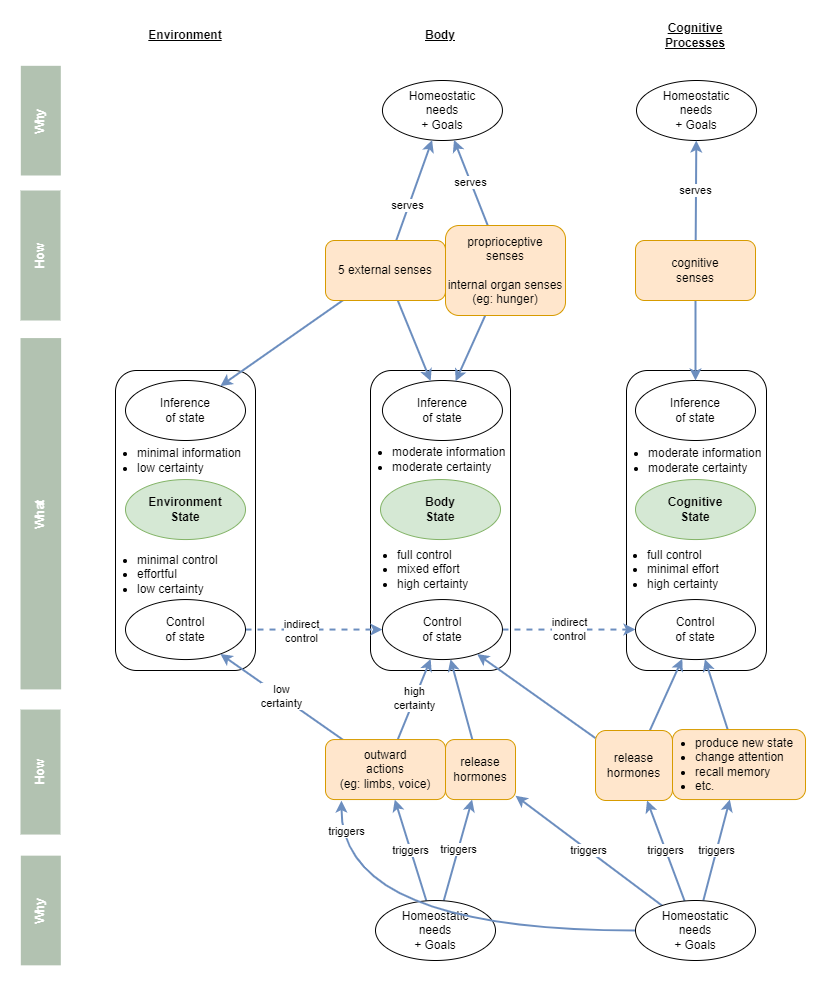

The diagram above was exported from draw.io. Its source (the exported page's mxGraphModel, read from the mxfile embedded in the PNG):
<mxGraphModel dx="1418" dy="820" grid="1" gridSize="10" guides="1" tooltips="1" connect="1" arrows="1" fold="1" page="1" pageScale="1" pageWidth="827" pageHeight="1169" math="0" shadow="0">
  <root>
    <mxCell id="0" />
    <mxCell id="1" parent="0" />
    <mxCell id="Sr_u5LF5CNdbTjOdKp7E-4" value="" style="rounded=1;whiteSpace=wrap;html=1;" vertex="1" parent="1">
      <mxGeometry x="621" y="550" width="140" height="300" as="geometry" />
    </mxCell>
    <mxCell id="Sr_u5LF5CNdbTjOdKp7E-3" value="" style="rounded=1;whiteSpace=wrap;html=1;" vertex="1" parent="1">
      <mxGeometry x="365" y="550" width="140" height="300" as="geometry" />
    </mxCell>
    <mxCell id="Sr_u5LF5CNdbTjOdKp7E-1" value="" style="rounded=1;whiteSpace=wrap;html=1;" vertex="1" parent="1">
      <mxGeometry x="110" y="550" width="140" height="300" as="geometry" />
    </mxCell>
    <mxCell id="sydvTiWO6Aov3mrKjDEB-1" value="Environment" style="text;html=1;strokeColor=none;fillColor=none;align=center;verticalAlign=middle;whiteSpace=wrap;rounded=0;fontStyle=5" parent="1" vertex="1">
      <mxGeometry x="120" y="200" width="120" height="30" as="geometry" />
    </mxCell>
    <mxCell id="sydvTiWO6Aov3mrKjDEB-2" value="Body" style="text;html=1;strokeColor=none;fillColor=none;align=center;verticalAlign=middle;whiteSpace=wrap;rounded=0;fontStyle=5" parent="1" vertex="1">
      <mxGeometry x="380" y="200" width="110" height="30" as="geometry" />
    </mxCell>
    <mxCell id="sydvTiWO6Aov3mrKjDEB-3" value="Cognitive&lt;br&gt;Processes" style="text;html=1;strokeColor=none;fillColor=none;align=center;verticalAlign=middle;whiteSpace=wrap;rounded=0;fontStyle=5" parent="1" vertex="1">
      <mxGeometry x="630" y="200" width="120" height="30" as="geometry" />
    </mxCell>
    <mxCell id="sydvTiWO6Aov3mrKjDEB-5" value="&lt;b&gt;&lt;font color=&quot;#ffffff&quot;&gt;How&lt;/font&gt;&lt;/b&gt;" style="rounded=0;whiteSpace=wrap;html=1;fillColor=#B2C2B1;strokeColor=none;rotation=-90;" parent="1" vertex="1">
      <mxGeometry x="-30" y="415" width="130" height="40" as="geometry" />
    </mxCell>
    <mxCell id="sydvTiWO6Aov3mrKjDEB-6" value="&lt;b&gt;&lt;font color=&quot;#ffffff&quot;&gt;How&lt;/font&gt;&lt;/b&gt;" style="rounded=0;whiteSpace=wrap;html=1;fillColor=#B2C2B1;strokeColor=none;rotation=-90;" parent="1" vertex="1">
      <mxGeometry x="-27.5" y="931.55" width="125" height="40" as="geometry" />
    </mxCell>
    <mxCell id="_f3BZN_ClPPWazB3SwGk-1" value="Homeostatic&lt;br&gt;needs&lt;br&gt;+ Goals" style="ellipse;whiteSpace=wrap;html=1;" parent="1" vertex="1">
      <mxGeometry x="376.95" y="260" width="120" height="60" as="geometry" />
    </mxCell>
    <mxCell id="_f3BZN_ClPPWazB3SwGk-3" value="Homeostatic&lt;br&gt;needs&lt;br&gt;+ Goals" style="ellipse;whiteSpace=wrap;html=1;" parent="1" vertex="1">
      <mxGeometry x="631" y="260" width="120" height="60" as="geometry" />
    </mxCell>
    <mxCell id="_f3BZN_ClPPWazB3SwGk-7" value="&lt;b&gt;&lt;font color=&quot;#ffffff&quot;&gt;What&lt;/font&gt;&lt;/b&gt;" style="rounded=0;whiteSpace=wrap;html=1;fillColor=#B2C2B1;strokeColor=none;rotation=-90;" parent="1" vertex="1">
      <mxGeometry x="-140.35" y="672.93" width="351.33" height="40.62" as="geometry" />
    </mxCell>
    <mxCell id="_f3BZN_ClPPWazB3SwGk-8" value="&lt;ul&gt;&lt;li&gt;minimal control&lt;/li&gt;&lt;li&gt;effortful&lt;/li&gt;&lt;li&gt;low certainty&lt;/li&gt;&lt;/ul&gt;" style="text;html=1;strokeColor=none;fillColor=none;align=left;verticalAlign=middle;whiteSpace=wrap;rounded=0;spacingLeft=-20;" parent="1" vertex="1">
      <mxGeometry x="110" y="729.05" width="140" height="50" as="geometry" />
    </mxCell>
    <mxCell id="_f3BZN_ClPPWazB3SwGk-9" value="&lt;ul&gt;&lt;li&gt;full control&lt;/li&gt;&lt;li&gt;mixed effort&lt;/li&gt;&lt;li&gt;high certainty&lt;/li&gt;&lt;/ul&gt;" style="text;html=1;strokeColor=none;fillColor=none;align=left;verticalAlign=middle;whiteSpace=wrap;rounded=0;spacingLeft=-20;" parent="1" vertex="1">
      <mxGeometry x="370" y="723.9" width="130" height="50" as="geometry" />
    </mxCell>
    <mxCell id="_f3BZN_ClPPWazB3SwGk-10" value="&lt;ul&gt;&lt;li&gt;full control&lt;/li&gt;&lt;li&gt;minimal effort&lt;/li&gt;&lt;li&gt;high certainty&lt;/li&gt;&lt;/ul&gt;" style="text;html=1;strokeColor=none;fillColor=none;align=left;verticalAlign=middle;whiteSpace=wrap;rounded=0;spacingLeft=-20;" parent="1" vertex="1">
      <mxGeometry x="620" y="723.9" width="140" height="50" as="geometry" />
    </mxCell>
    <mxCell id="_f3BZN_ClPPWazB3SwGk-14" value="Inference&lt;br&gt;of state" style="ellipse;whiteSpace=wrap;html=1;" parent="1" vertex="1">
      <mxGeometry x="120" y="560" width="120" height="60" as="geometry" />
    </mxCell>
    <mxCell id="_f3BZN_ClPPWazB3SwGk-15" value="Inference&lt;br&gt;of state" style="ellipse;whiteSpace=wrap;html=1;" parent="1" vertex="1">
      <mxGeometry x="376.95" y="560" width="120" height="60" as="geometry" />
    </mxCell>
    <mxCell id="_f3BZN_ClPPWazB3SwGk-16" value="Inference&lt;br&gt;of state" style="ellipse;whiteSpace=wrap;html=1;" parent="1" vertex="1">
      <mxGeometry x="630" y="560" width="120" height="60" as="geometry" />
    </mxCell>
    <mxCell id="_f3BZN_ClPPWazB3SwGk-20" style="edgeStyle=none;rounded=0;orthogonalLoop=1;jettySize=auto;html=1;strokeWidth=2;fillColor=#dae8fc;strokeColor=#6c8ebf;" parent="1" source="_f3BZN_ClPPWazB3SwGk-17" target="_f3BZN_ClPPWazB3SwGk-14" edge="1">
      <mxGeometry relative="1" as="geometry" />
    </mxCell>
    <mxCell id="_f3BZN_ClPPWazB3SwGk-21" style="edgeStyle=none;rounded=0;orthogonalLoop=1;jettySize=auto;html=1;strokeWidth=2;fillColor=#dae8fc;strokeColor=#6c8ebf;" parent="1" source="_f3BZN_ClPPWazB3SwGk-17" target="_f3BZN_ClPPWazB3SwGk-15" edge="1">
      <mxGeometry relative="1" as="geometry" />
    </mxCell>
    <mxCell id="_f3BZN_ClPPWazB3SwGk-68" style="edgeStyle=none;rounded=0;orthogonalLoop=1;jettySize=auto;html=1;strokeWidth=2;fillColor=#dae8fc;strokeColor=#6c8ebf;" parent="1" source="_f3BZN_ClPPWazB3SwGk-17" target="_f3BZN_ClPPWazB3SwGk-1" edge="1">
      <mxGeometry relative="1" as="geometry" />
    </mxCell>
    <mxCell id="RGRO-FvlizdXZSS2ueyU-6" value="serves" style="edgeLabel;html=1;align=center;verticalAlign=middle;resizable=0;points=[];" vertex="1" connectable="0" parent="_f3BZN_ClPPWazB3SwGk-68">
      <mxGeometry x="-0.2995" y="2" relative="1" as="geometry">
        <mxPoint as="offset" />
      </mxGeometry>
    </mxCell>
    <mxCell id="_f3BZN_ClPPWazB3SwGk-17" value="5 external senses" style="rounded=1;whiteSpace=wrap;html=1;fillColor=#ffe6cc;strokeColor=#d79b00;" parent="1" vertex="1">
      <mxGeometry x="320" y="420" width="120" height="60" as="geometry" />
    </mxCell>
    <mxCell id="_f3BZN_ClPPWazB3SwGk-22" style="edgeStyle=none;rounded=0;orthogonalLoop=1;jettySize=auto;html=1;strokeWidth=2;fillColor=#dae8fc;strokeColor=#6c8ebf;" parent="1" source="_f3BZN_ClPPWazB3SwGk-19" target="_f3BZN_ClPPWazB3SwGk-15" edge="1">
      <mxGeometry relative="1" as="geometry" />
    </mxCell>
    <mxCell id="_f3BZN_ClPPWazB3SwGk-69" value="serves" style="edgeStyle=none;rounded=0;orthogonalLoop=1;jettySize=auto;html=1;strokeWidth=2;fillColor=#dae8fc;strokeColor=#6c8ebf;" parent="1" source="_f3BZN_ClPPWazB3SwGk-19" target="_f3BZN_ClPPWazB3SwGk-1" edge="1">
      <mxGeometry relative="1" as="geometry" />
    </mxCell>
    <mxCell id="_f3BZN_ClPPWazB3SwGk-19" value="proprioceptive&lt;br style=&quot;border-color: var(--border-color);&quot;&gt;senses&lt;br style=&quot;border-color: var(--border-color);&quot;&gt;&lt;br style=&quot;border-color: var(--border-color);&quot;&gt;internal organ senses&lt;br style=&quot;border-color: var(--border-color);&quot;&gt;(eg: hunger)" style="rounded=1;whiteSpace=wrap;html=1;fillColor=#ffe6cc;strokeColor=#d79b00;" parent="1" vertex="1">
      <mxGeometry x="440" y="405" width="120" height="90" as="geometry" />
    </mxCell>
    <mxCell id="_f3BZN_ClPPWazB3SwGk-26" style="edgeStyle=none;rounded=0;orthogonalLoop=1;jettySize=auto;html=1;strokeWidth=2;fillColor=#dae8fc;strokeColor=#6c8ebf;" parent="1" source="_f3BZN_ClPPWazB3SwGk-23" target="_f3BZN_ClPPWazB3SwGk-16" edge="1">
      <mxGeometry relative="1" as="geometry" />
    </mxCell>
    <mxCell id="_f3BZN_ClPPWazB3SwGk-70" value="serves" style="edgeStyle=none;rounded=0;orthogonalLoop=1;jettySize=auto;html=1;strokeWidth=2;fillColor=#dae8fc;strokeColor=#6c8ebf;" parent="1" source="_f3BZN_ClPPWazB3SwGk-23" target="_f3BZN_ClPPWazB3SwGk-3" edge="1">
      <mxGeometry relative="1" as="geometry" />
    </mxCell>
    <mxCell id="_f3BZN_ClPPWazB3SwGk-23" value="cognitive&lt;br&gt;senses" style="rounded=1;whiteSpace=wrap;html=1;fillColor=#ffe6cc;strokeColor=#d79b00;" parent="1" vertex="1">
      <mxGeometry x="630" y="420" width="120" height="60" as="geometry" />
    </mxCell>
    <mxCell id="_f3BZN_ClPPWazB3SwGk-54" style="edgeStyle=none;rounded=0;orthogonalLoop=1;jettySize=auto;html=1;dashed=1;strokeWidth=2;fillColor=#dae8fc;strokeColor=#6c8ebf;" parent="1" source="_f3BZN_ClPPWazB3SwGk-42" target="_f3BZN_ClPPWazB3SwGk-43" edge="1">
      <mxGeometry relative="1" as="geometry" />
    </mxCell>
    <mxCell id="_f3BZN_ClPPWazB3SwGk-55" value="indirect&lt;br&gt;control" style="edgeLabel;html=1;align=center;verticalAlign=middle;resizable=0;points=[];" parent="_f3BZN_ClPPWazB3SwGk-54" vertex="1" connectable="0">
      <mxGeometry x="-0.1968" y="-1" relative="1" as="geometry">
        <mxPoint as="offset" />
      </mxGeometry>
    </mxCell>
    <mxCell id="_f3BZN_ClPPWazB3SwGk-42" value="Control&lt;br&gt;of state" style="ellipse;whiteSpace=wrap;html=1;" parent="1" vertex="1">
      <mxGeometry x="120" y="779.05" width="120" height="60" as="geometry" />
    </mxCell>
    <mxCell id="_f3BZN_ClPPWazB3SwGk-53" value="indirect&lt;br&gt;control" style="edgeStyle=none;rounded=0;orthogonalLoop=1;jettySize=auto;html=1;strokeWidth=2;fillColor=#dae8fc;strokeColor=#6c8ebf;dashed=1;" parent="1" source="_f3BZN_ClPPWazB3SwGk-43" target="_f3BZN_ClPPWazB3SwGk-44" edge="1">
      <mxGeometry relative="1" as="geometry" />
    </mxCell>
    <mxCell id="_f3BZN_ClPPWazB3SwGk-43" value="Control&lt;br&gt;of state" style="ellipse;whiteSpace=wrap;html=1;" parent="1" vertex="1">
      <mxGeometry x="376.95" y="779.05" width="120" height="60" as="geometry" />
    </mxCell>
    <mxCell id="_f3BZN_ClPPWazB3SwGk-44" value="Control&lt;br&gt;of state" style="ellipse;whiteSpace=wrap;html=1;" parent="1" vertex="1">
      <mxGeometry x="630" y="779.05" width="120" height="60" as="geometry" />
    </mxCell>
    <mxCell id="_f3BZN_ClPPWazB3SwGk-50" value="high&lt;br&gt;certainty" style="edgeStyle=none;rounded=0;orthogonalLoop=1;jettySize=auto;html=1;strokeWidth=2;fillColor=#dae8fc;strokeColor=#6c8ebf;" parent="1" source="_f3BZN_ClPPWazB3SwGk-45" target="_f3BZN_ClPPWazB3SwGk-43" edge="1">
      <mxGeometry relative="1" as="geometry" />
    </mxCell>
    <mxCell id="_f3BZN_ClPPWazB3SwGk-51" value="low&lt;br&gt;certainty" style="edgeStyle=none;rounded=0;orthogonalLoop=1;jettySize=auto;html=1;strokeWidth=2;fillColor=#dae8fc;strokeColor=#6c8ebf;" parent="1" source="_f3BZN_ClPPWazB3SwGk-45" target="_f3BZN_ClPPWazB3SwGk-42" edge="1">
      <mxGeometry relative="1" as="geometry" />
    </mxCell>
    <mxCell id="_f3BZN_ClPPWazB3SwGk-45" value="outward&lt;br&gt;actions&lt;br&gt;(eg: limbs, voice)" style="rounded=1;whiteSpace=wrap;html=1;fillColor=#ffe6cc;strokeColor=#d79b00;" parent="1" vertex="1">
      <mxGeometry x="320" y="919.05" width="120" height="60" as="geometry" />
    </mxCell>
    <mxCell id="_f3BZN_ClPPWazB3SwGk-48" style="edgeStyle=none;rounded=0;orthogonalLoop=1;jettySize=auto;html=1;strokeWidth=2;fillColor=#dae8fc;strokeColor=#6c8ebf;" parent="1" source="_f3BZN_ClPPWazB3SwGk-46" target="_f3BZN_ClPPWazB3SwGk-43" edge="1">
      <mxGeometry relative="1" as="geometry" />
    </mxCell>
    <mxCell id="_f3BZN_ClPPWazB3SwGk-46" value="release&lt;br&gt;hormones" style="rounded=1;whiteSpace=wrap;html=1;fillColor=#ffe6cc;strokeColor=#d79b00;" parent="1" vertex="1">
      <mxGeometry x="440" y="919.05" width="70" height="60" as="geometry" />
    </mxCell>
    <mxCell id="_f3BZN_ClPPWazB3SwGk-52" style="edgeStyle=none;rounded=0;orthogonalLoop=1;jettySize=auto;html=1;strokeWidth=2;fillColor=#dae8fc;strokeColor=#6c8ebf;" parent="1" source="_f3BZN_ClPPWazB3SwGk-47" target="_f3BZN_ClPPWazB3SwGk-44" edge="1">
      <mxGeometry relative="1" as="geometry" />
    </mxCell>
    <mxCell id="_f3BZN_ClPPWazB3SwGk-47" value="&lt;ul&gt;&lt;li style=&quot;&quot;&gt;produce new state&lt;/li&gt;&lt;li&gt;change attention&lt;/li&gt;&lt;li&gt;recall memory&lt;/li&gt;&lt;li&gt;etc.&lt;/li&gt;&lt;/ul&gt;" style="rounded=1;whiteSpace=wrap;html=1;fillColor=#ffe6cc;strokeColor=#d79b00;align=left;spacingLeft=-19;" parent="1" vertex="1">
      <mxGeometry x="667" y="909.05" width="133" height="70" as="geometry" />
    </mxCell>
    <mxCell id="_f3BZN_ClPPWazB3SwGk-59" value="triggers" style="edgeStyle=none;rounded=0;orthogonalLoop=1;jettySize=auto;html=1;strokeWidth=2;fillColor=#dae8fc;strokeColor=#6c8ebf;" parent="1" source="_f3BZN_ClPPWazB3SwGk-57" target="_f3BZN_ClPPWazB3SwGk-45" edge="1">
      <mxGeometry relative="1" as="geometry" />
    </mxCell>
    <mxCell id="_f3BZN_ClPPWazB3SwGk-60" value="triggers" style="edgeStyle=none;rounded=0;orthogonalLoop=1;jettySize=auto;html=1;strokeWidth=2;fillColor=#dae8fc;strokeColor=#6c8ebf;" parent="1" source="_f3BZN_ClPPWazB3SwGk-57" target="_f3BZN_ClPPWazB3SwGk-46" edge="1">
      <mxGeometry relative="1" as="geometry" />
    </mxCell>
    <mxCell id="_f3BZN_ClPPWazB3SwGk-57" value="Homeostatic&lt;br&gt;needs&lt;br&gt;+ Goals" style="ellipse;whiteSpace=wrap;html=1;" parent="1" vertex="1">
      <mxGeometry x="370" y="1080" width="120" height="60" as="geometry" />
    </mxCell>
    <mxCell id="_f3BZN_ClPPWazB3SwGk-61" value="triggers" style="edgeStyle=none;rounded=0;orthogonalLoop=1;jettySize=auto;html=1;strokeWidth=2;fillColor=#dae8fc;strokeColor=#6c8ebf;" parent="1" source="_f3BZN_ClPPWazB3SwGk-58" target="_f3BZN_ClPPWazB3SwGk-47" edge="1">
      <mxGeometry relative="1" as="geometry" />
    </mxCell>
    <mxCell id="_f3BZN_ClPPWazB3SwGk-62" style="edgeStyle=orthogonalEdgeStyle;rounded=0;orthogonalLoop=1;jettySize=auto;html=1;entryX=0.133;entryY=1.017;entryDx=0;entryDy=0;entryPerimeter=0;strokeWidth=2;curved=1;exitX=0;exitY=0.5;exitDx=0;exitDy=0;fillColor=#dae8fc;strokeColor=#6c8ebf;" parent="1" source="_f3BZN_ClPPWazB3SwGk-58" target="_f3BZN_ClPPWazB3SwGk-45" edge="1">
      <mxGeometry relative="1" as="geometry">
        <Array as="points">
          <mxPoint x="336" y="1110" />
        </Array>
      </mxGeometry>
    </mxCell>
    <mxCell id="_f3BZN_ClPPWazB3SwGk-63" value="triggers" style="edgeLabel;html=1;align=center;verticalAlign=middle;resizable=0;points=[];" parent="_f3BZN_ClPPWazB3SwGk-62" vertex="1" connectable="0">
      <mxGeometry x="-0.3788" y="-1" relative="1" as="geometry">
        <mxPoint x="-158" y="-99" as="offset" />
      </mxGeometry>
    </mxCell>
    <mxCell id="_f3BZN_ClPPWazB3SwGk-64" value="triggers" style="rounded=0;orthogonalLoop=1;jettySize=auto;html=1;strokeWidth=2;fillColor=#dae8fc;strokeColor=#6c8ebf;" parent="1" source="_f3BZN_ClPPWazB3SwGk-58" target="_f3BZN_ClPPWazB3SwGk-46" edge="1">
      <mxGeometry relative="1" as="geometry" />
    </mxCell>
    <mxCell id="RGRO-FvlizdXZSS2ueyU-2" value="triggers" style="rounded=0;orthogonalLoop=1;jettySize=auto;html=1;fillColor=#dae8fc;strokeColor=#6c8ebf;strokeWidth=2;" edge="1" parent="1" source="_f3BZN_ClPPWazB3SwGk-58" target="RGRO-FvlizdXZSS2ueyU-1">
      <mxGeometry relative="1" as="geometry" />
    </mxCell>
    <mxCell id="_f3BZN_ClPPWazB3SwGk-58" value="Homeostatic&lt;br&gt;needs&lt;br&gt;+ Goals" style="ellipse;whiteSpace=wrap;html=1;" parent="1" vertex="1">
      <mxGeometry x="630" y="1080" width="120" height="60" as="geometry" />
    </mxCell>
    <mxCell id="_f3BZN_ClPPWazB3SwGk-65" value="Environment&lt;br&gt;State" style="ellipse;whiteSpace=wrap;html=1;fillColor=#d5e8d4;strokeColor=#82b366;fontStyle=1" parent="1" vertex="1">
      <mxGeometry x="120" y="659.05" width="120" height="60" as="geometry" />
    </mxCell>
    <mxCell id="_f3BZN_ClPPWazB3SwGk-66" value="Body&lt;br&gt;State" style="ellipse;whiteSpace=wrap;html=1;fillColor=#d5e8d4;strokeColor=#82b366;fontStyle=1" parent="1" vertex="1">
      <mxGeometry x="375" y="659.05" width="120" height="60" as="geometry" />
    </mxCell>
    <mxCell id="_f3BZN_ClPPWazB3SwGk-67" value="Cognitive&lt;br&gt;State" style="ellipse;whiteSpace=wrap;html=1;fillColor=#d5e8d4;strokeColor=#82b366;fontStyle=1" parent="1" vertex="1">
      <mxGeometry x="630" y="659.05" width="120" height="60" as="geometry" />
    </mxCell>
    <mxCell id="RGRO-FvlizdXZSS2ueyU-3" style="edgeStyle=none;rounded=0;orthogonalLoop=1;jettySize=auto;html=1;strokeWidth=2;fillColor=#dae8fc;strokeColor=#6c8ebf;" edge="1" parent="1" source="RGRO-FvlizdXZSS2ueyU-1" target="_f3BZN_ClPPWazB3SwGk-44">
      <mxGeometry relative="1" as="geometry" />
    </mxCell>
    <mxCell id="RGRO-FvlizdXZSS2ueyU-4" style="edgeStyle=none;rounded=0;orthogonalLoop=1;jettySize=auto;html=1;strokeWidth=2;fillColor=#dae8fc;strokeColor=#6c8ebf;" edge="1" parent="1" source="RGRO-FvlizdXZSS2ueyU-1" target="_f3BZN_ClPPWazB3SwGk-43">
      <mxGeometry relative="1" as="geometry" />
    </mxCell>
    <mxCell id="RGRO-FvlizdXZSS2ueyU-1" value="release&lt;br&gt;hormones" style="rounded=1;whiteSpace=wrap;html=1;fillColor=#ffe6cc;strokeColor=#d79b00;" vertex="1" parent="1">
      <mxGeometry x="590" y="910" width="77" height="70" as="geometry" />
    </mxCell>
    <mxCell id="Sr_u5LF5CNdbTjOdKp7E-2" value="&lt;ul&gt;&lt;li&gt;minimal information&lt;/li&gt;&lt;li&gt;low certainty&lt;/li&gt;&lt;/ul&gt;" style="text;html=1;strokeColor=none;fillColor=none;align=left;verticalAlign=middle;whiteSpace=wrap;rounded=0;spacingLeft=-20;" vertex="1" parent="1">
      <mxGeometry x="110" y="620" width="140" height="40" as="geometry" />
    </mxCell>
    <mxCell id="Sr_u5LF5CNdbTjOdKp7E-5" value="&lt;ul&gt;&lt;li&gt;moderate information&lt;/li&gt;&lt;li&gt;moderate certainty&lt;/li&gt;&lt;/ul&gt;" style="text;html=1;strokeColor=none;fillColor=none;align=left;verticalAlign=middle;whiteSpace=wrap;rounded=0;spacingLeft=-20;" vertex="1" parent="1">
      <mxGeometry x="365" y="619.05" width="140" height="40" as="geometry" />
    </mxCell>
    <mxCell id="Sr_u5LF5CNdbTjOdKp7E-6" value="&lt;ul&gt;&lt;li&gt;moderate information&lt;/li&gt;&lt;li&gt;moderate certainty&lt;/li&gt;&lt;/ul&gt;" style="text;html=1;strokeColor=none;fillColor=none;align=left;verticalAlign=middle;whiteSpace=wrap;rounded=0;spacingLeft=-20;" vertex="1" parent="1">
      <mxGeometry x="621" y="620" width="140" height="40" as="geometry" />
    </mxCell>
    <mxCell id="Sr_u5LF5CNdbTjOdKp7E-7" value="&lt;b&gt;&lt;font color=&quot;#ffffff&quot;&gt;Why&lt;/font&gt;&lt;/b&gt;" style="rounded=0;whiteSpace=wrap;html=1;fillColor=#B2C2B1;strokeColor=none;rotation=-90;" vertex="1" parent="1">
      <mxGeometry x="-19.52" y="280.16" width="109.68" height="40" as="geometry" />
    </mxCell>
    <mxCell id="Sr_u5LF5CNdbTjOdKp7E-8" value="&lt;b&gt;&lt;font color=&quot;#ffffff&quot;&gt;Why&lt;/font&gt;&lt;/b&gt;" style="rounded=0;whiteSpace=wrap;html=1;fillColor=#B2C2B1;strokeColor=none;rotation=-90;" vertex="1" parent="1">
      <mxGeometry x="-19.52" y="1070" width="109.68" height="40" as="geometry" />
    </mxCell>
  </root>
</mxGraphModel>